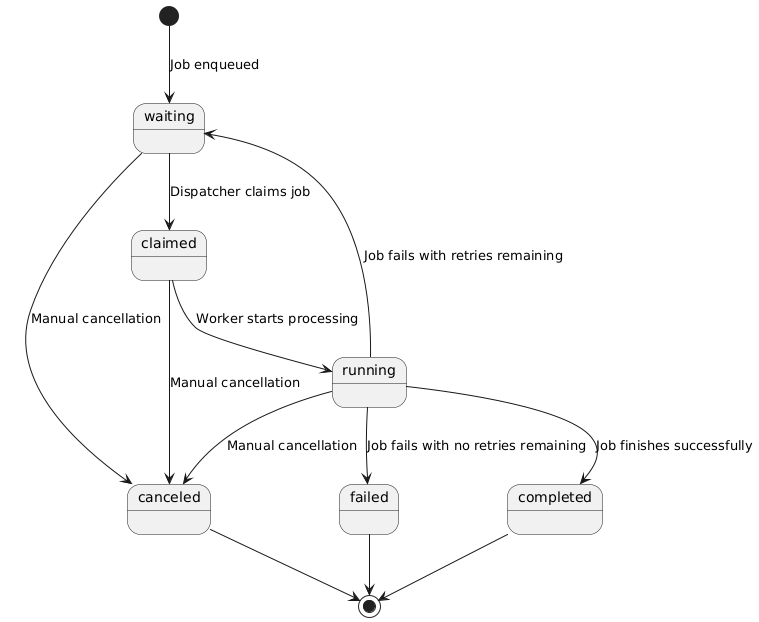

The diagram above was rendered by PlantUML. Its source (embedded in the PNG):
@startuml
[*] --> waiting : Job enqueued

waiting --> claimed : Dispatcher claims job
waiting --> canceled : Manual cancellation

claimed --> running : Worker starts processing
claimed --> canceled : Manual cancellation

running --> completed : Job finishes successfully
running --> waiting : Job fails with retries remaining
running --> failed : Job fails with no retries remaining
running --> canceled : Manual cancellation

completed --> [*]
failed --> [*]
canceled --> [*]
@enduml